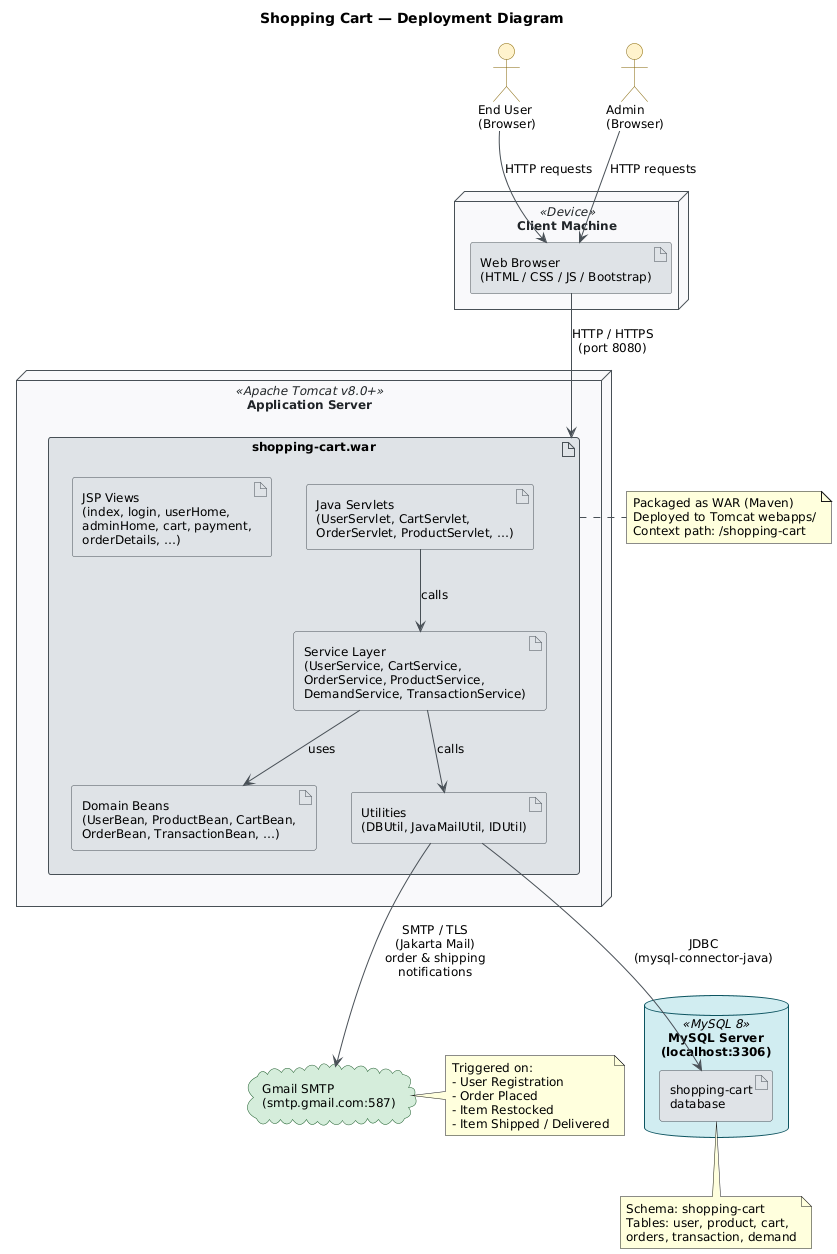

The diagram above was rendered by PlantUML. Its source (embedded in the PNG):
@startuml
skinparam classAttributeIconSize 0
skinparam shadowing false
skinparam defaultFontName "Segoe UI"
skinparam defaultFontSize 12
skinparam backgroundColor #FEFEFE
skinparam class {
    BackgroundColor #F8F9FA
    BorderColor #495057
    ArrowColor #495057
    FontColor #212529
}
skinparam package {
    BackgroundColor #E9ECEF
    BorderColor #6C757D
}
skinparam node {
    BackgroundColor #F8F9FA
    BorderColor #495057
    FontColor #212529
}
skinparam artifact {
    BackgroundColor #DEE2E6
    BorderColor #495057
}
skinparam database {
    BackgroundColor #D1ECF1
    BorderColor #0C5460
}
skinparam actor {
    BackgroundColor #FFF3CD
    BorderColor #856404
}
skinparam cloud {
    BackgroundColor #D4EDDA
    BorderColor #155724
}

title Shopping Cart — Deployment Diagram

actor "End User\n(Browser)" as user
actor "Admin\n(Browser)" as admin

node "Client Machine" <<Device>> {
    artifact "Web Browser\n(HTML / CSS / JS / Bootstrap)" as browser
}

node "Application Server" <<Apache Tomcat v8.0+>> {
    artifact "shopping-cart.war" as war {
        artifact "JSP Views\n(index, login, userHome,\nadminHome, cart, payment,\norderDetails, …)" as jsps
        artifact "Java Servlets\n(UserServlet, CartServlet,\nOrderServlet, ProductServlet, …)" as servlets
        artifact "Service Layer\n(UserService, CartService,\nOrderService, ProductService,\nDemandService, TransactionService)" as services
        artifact "Domain Beans\n(UserBean, ProductBean, CartBean,\nOrderBean, TransactionBean, …)" as beans
        artifact "Utilities\n(DBUtil, JavaMailUtil, IDUtil)" as utils
    }
}

database "MySQL Server\n(localhost:3306)" <<MySQL 8>> {
    artifact "shopping-cart\ndatabase" as db
}

cloud "Gmail SMTP\n(smtp.gmail.com:587)" as smtp

user --> browser : "HTTP requests"
admin --> browser : "HTTP requests"
browser --> war : "HTTP / HTTPS\n(port 8080)"
servlets --> services : "calls"
services --> beans : "uses"
services --> utils : "calls"
utils --> db : "JDBC\n(mysql-connector-java)"
utils --> smtp : "SMTP / TLS\n(Jakarta Mail)\norder & shipping\nnotifications"

note right of war
  Packaged as WAR (Maven)
  Deployed to Tomcat webapps/
  Context path: /shopping-cart
end note

note bottom of db
  Schema: shopping-cart
  Tables: user, product, cart,
  orders, transaction, demand
end note

note right of smtp
  Triggered on:
  - User Registration
  - Order Placed
  - Item Restocked
  - Item Shipped / Delivered
end note
@enduml